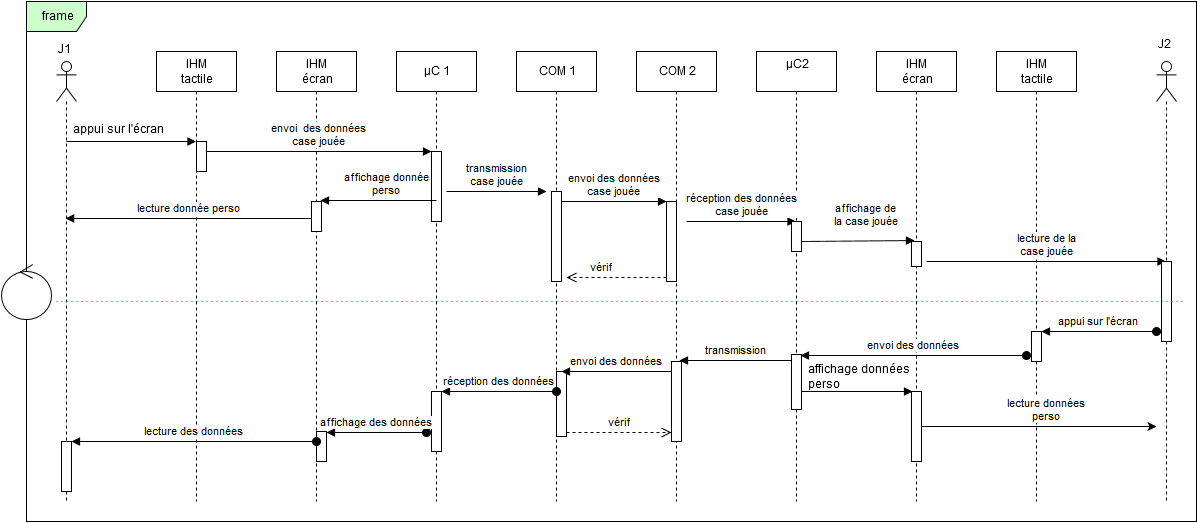

The diagram above was exported from draw.io. Its source (the exported page's mxGraphModel, read from the mxfile embedded in the PNG):
<mxGraphModel dx="3638" dy="1937" grid="1" gridSize="10" guides="1" tooltips="1" connect="1" arrows="1" fold="1" page="0" pageScale="1.5" pageWidth="826" pageHeight="1169" background="#ffffff" math="0" shadow="0">
  <root>
    <mxCell id="0" style=";html=1;" />
    <mxCell id="1" style=";html=1;" parent="0" />
    <mxCell id="92" value="frame" style="shape=umlFrame;whiteSpace=wrap;html=1;fillColor=#CCFFCC;" parent="1" vertex="1">
      <mxGeometry x="-2090" y="-1150" width="1170" height="520" as="geometry" />
    </mxCell>
    <mxCell id="102" value="IHM&lt;br&gt;tactile&lt;br&gt;" style="shape=umlLifeline;perimeter=lifelinePerimeter;whiteSpace=wrap;html=1;container=1;collapsible=0;recursiveResize=0;outlineConnect=0;" parent="1" vertex="1">
      <mxGeometry x="-1960" y="-1100" width="80" height="450" as="geometry" />
    </mxCell>
    <mxCell id="131" value="" style="html=1;points=[];perimeter=orthogonalPerimeter;" vertex="1" parent="102">
      <mxGeometry x="40" y="90" width="10" height="30" as="geometry" />
    </mxCell>
    <mxCell id="103" value="IHM&lt;br&gt;écran&lt;br&gt;" style="shape=umlLifeline;perimeter=lifelinePerimeter;whiteSpace=wrap;html=1;container=1;collapsible=0;recursiveResize=0;outlineConnect=0;" parent="1" vertex="1">
      <mxGeometry x="-1840" y="-1100" width="80" height="450" as="geometry" />
    </mxCell>
    <mxCell id="132" value="" style="html=1;points=[];perimeter=orthogonalPerimeter;" vertex="1" parent="103">
      <mxGeometry x="35" y="150" width="10" height="30" as="geometry" />
    </mxCell>
    <mxCell id="159" value="" style="html=1;points=[];perimeter=orthogonalPerimeter;" vertex="1" parent="103">
      <mxGeometry x="40" y="380" width="10" height="30" as="geometry" />
    </mxCell>
    <mxCell id="107" value="µC 1&lt;br&gt;" style="shape=umlLifeline;perimeter=lifelinePerimeter;whiteSpace=wrap;html=1;container=1;collapsible=0;recursiveResize=0;outlineConnect=0;" parent="1" vertex="1">
      <mxGeometry x="-1720" y="-1100" width="80" height="450" as="geometry" />
    </mxCell>
    <mxCell id="137" value="transmission&lt;br&gt;case jouée&lt;br&gt;" style="html=1;verticalAlign=bottom;endArrow=block;" edge="1" parent="107">
      <mxGeometry width="80" relative="1" as="geometry">
        <mxPoint x="50" y="140" as="sourcePoint" />
        <mxPoint x="150" y="140" as="targetPoint" />
      </mxGeometry>
    </mxCell>
    <mxCell id="109" value="IHM&lt;br&gt;tactile&lt;br&gt;" style="shape=umlLifeline;perimeter=lifelinePerimeter;whiteSpace=wrap;html=1;container=1;collapsible=0;recursiveResize=0;outlineConnect=0;" parent="1" vertex="1">
      <mxGeometry x="-1120" y="-1100" width="80" height="450" as="geometry" />
    </mxCell>
    <mxCell id="142" value="" style="html=1;points=[];perimeter=orthogonalPerimeter;" vertex="1" parent="109">
      <mxGeometry x="35" y="280" width="10" height="30" as="geometry" />
    </mxCell>
    <mxCell id="110" value="IHM&lt;br&gt;écran&lt;br&gt;" style="shape=umlLifeline;perimeter=lifelinePerimeter;whiteSpace=wrap;html=1;container=1;collapsible=0;recursiveResize=0;outlineConnect=0;" parent="1" vertex="1">
      <mxGeometry x="-1240" y="-1100" width="80" height="450" as="geometry" />
    </mxCell>
    <mxCell id="130" value="lecture de la&lt;br&gt;case jouée&lt;br&gt;" style="html=1;verticalAlign=bottom;endArrow=block;" parent="110" target="115" edge="1">
      <mxGeometry width="80" relative="1" as="geometry">
        <mxPoint x="50" y="210" as="sourcePoint" />
        <mxPoint x="130" y="210" as="targetPoint" />
      </mxGeometry>
    </mxCell>
    <mxCell id="139" value="" style="html=1;points=[];perimeter=orthogonalPerimeter;" vertex="1" parent="110">
      <mxGeometry x="35" y="190" width="10" height="25" as="geometry" />
    </mxCell>
    <mxCell id="174" value="" style="html=1;points=[];perimeter=orthogonalPerimeter;fillColor=#FFFFFF;" vertex="1" parent="110">
      <mxGeometry x="35" y="340" width="10" height="70" as="geometry" />
    </mxCell>
    <mxCell id="111" value="µC2&lt;br&gt;&lt;br&gt;" style="shape=umlLifeline;perimeter=lifelinePerimeter;whiteSpace=wrap;html=1;container=1;collapsible=0;recursiveResize=0;outlineConnect=0;" parent="1" vertex="1">
      <mxGeometry x="-1360" y="-1100" width="80" height="450" as="geometry" />
    </mxCell>
    <mxCell id="129" value="affichage de &lt;br&gt;la case jouée&lt;br&gt;" style="html=1;verticalAlign=bottom;endArrow=block;entryX=0.478;entryY=0.419;entryPerimeter=0;" parent="111" target="110" edge="1">
      <mxGeometry x="0.1878" y="9" width="80" relative="1" as="geometry">
        <mxPoint x="40" y="190" as="sourcePoint" />
        <mxPoint x="150" y="190" as="targetPoint" />
        <mxPoint as="offset" />
      </mxGeometry>
    </mxCell>
    <mxCell id="144" value="" style="html=1;points=[];perimeter=orthogonalPerimeter;" vertex="1" parent="111">
      <mxGeometry x="35" y="303" width="10" height="55" as="geometry" />
    </mxCell>
    <mxCell id="145" value="envoi des données&lt;br&gt;" style="html=1;verticalAlign=bottom;startArrow=oval;endArrow=block;startSize=8;entryX=0.934;entryY=0.01;entryPerimeter=0;" edge="1" target="144" parent="111">
      <mxGeometry relative="1" as="geometry">
        <mxPoint x="270" y="304" as="sourcePoint" />
        <mxPoint x="49.317174515235365" y="305" as="targetPoint" />
      </mxGeometry>
    </mxCell>
    <mxCell id="112" value="COM 2&lt;br&gt;" style="shape=umlLifeline;perimeter=lifelinePerimeter;whiteSpace=wrap;html=1;container=1;collapsible=0;recursiveResize=0;outlineConnect=0;" parent="1" vertex="1">
      <mxGeometry x="-1480" y="-1100" width="80" height="450" as="geometry" />
    </mxCell>
    <mxCell id="128" value="réception des données&lt;br&gt;case jouée&lt;br&gt;" style="html=1;verticalAlign=bottom;endArrow=block;" parent="112" target="111" edge="1">
      <mxGeometry width="80" relative="1" as="geometry">
        <mxPoint x="50" y="170" as="sourcePoint" />
        <mxPoint x="130" y="170" as="targetPoint" />
      </mxGeometry>
    </mxCell>
    <mxCell id="154" value="" style="html=1;points=[];perimeter=orthogonalPerimeter;" vertex="1" parent="112">
      <mxGeometry x="-80" y="320" width="10" height="65" as="geometry" />
    </mxCell>
    <mxCell id="172" value="" style="html=1;points=[];perimeter=orthogonalPerimeter;fillColor=#FFFFFF;" vertex="1" parent="112">
      <mxGeometry x="35" y="310" width="10" height="80" as="geometry" />
    </mxCell>
    <mxCell id="113" value="COM 1&lt;br&gt;" style="shape=umlLifeline;perimeter=lifelinePerimeter;whiteSpace=wrap;html=1;container=1;collapsible=0;recursiveResize=0;outlineConnect=0;" parent="1" vertex="1">
      <mxGeometry x="-1600" y="-1100" width="80" height="450" as="geometry" />
    </mxCell>
    <mxCell id="114" value="" style="shape=umlLifeline;participant=umlActor;perimeter=lifelinePerimeter;whiteSpace=wrap;html=1;container=1;collapsible=0;recursiveResize=0;verticalAlign=top;spacingTop=36;labelBackgroundColor=#ffffff;outlineConnect=0;" parent="1" vertex="1">
      <mxGeometry x="-2060" y="-1090" width="20" height="440" as="geometry" />
    </mxCell>
    <mxCell id="122" value="" style="html=1;verticalAlign=bottom;endArrow=block;" parent="114" target="102" edge="1">
      <mxGeometry width="80" relative="1" as="geometry">
        <mxPoint x="10" y="80" as="sourcePoint" />
        <mxPoint x="130" y="80" as="targetPoint" />
      </mxGeometry>
    </mxCell>
    <mxCell id="161" value="" style="html=1;points=[];perimeter=orthogonalPerimeter;" vertex="1" parent="114">
      <mxGeometry x="5" y="380" width="10" height="50" as="geometry" />
    </mxCell>
    <mxCell id="115" value="" style="shape=umlLifeline;participant=umlActor;perimeter=lifelinePerimeter;whiteSpace=wrap;html=1;container=1;collapsible=0;recursiveResize=0;verticalAlign=top;spacingTop=36;labelBackgroundColor=#ffffff;outlineConnect=0;" parent="1" vertex="1">
      <mxGeometry x="-960" y="-1090" width="20" height="440" as="geometry" />
    </mxCell>
    <mxCell id="140" value="" style="html=1;points=[];perimeter=orthogonalPerimeter;" vertex="1" parent="115">
      <mxGeometry x="5" y="200" width="10" height="80" as="geometry" />
    </mxCell>
    <mxCell id="119" value="" style="html=1;points=[];perimeter=orthogonalPerimeter;" parent="1" vertex="1">
      <mxGeometry x="-1450" y="-950" width="10" height="80" as="geometry" />
    </mxCell>
    <mxCell id="120" value="envoi des données&lt;br&gt;case jouée&lt;br&gt;" style="html=1;verticalAlign=bottom;endArrow=block;entryX=0;entryY=0;" parent="1" source="133" target="119" edge="1">
      <mxGeometry relative="1" as="geometry">
        <mxPoint x="-1520" y="-990" as="sourcePoint" />
      </mxGeometry>
    </mxCell>
    <mxCell id="121" value="vérif&lt;br&gt;" style="html=1;verticalAlign=bottom;endArrow=open;dashed=1;endSize=8;exitX=0;exitY=0.95;" parent="1" source="119" edge="1">
      <mxGeometry x="0.3032" relative="1" as="geometry">
        <mxPoint x="-1550" y="-874" as="targetPoint" />
        <mxPoint as="offset" />
      </mxGeometry>
    </mxCell>
    <mxCell id="124" value="" style="html=1;verticalAlign=bottom;endArrow=block;" parent="1" edge="1" source="135">
      <mxGeometry x="-1809" y="-970" width="80" as="geometry">
        <mxPoint x="-1800" y="-970" as="sourcePoint" />
        <mxPoint x="-1680" y="-970" as="targetPoint" />
      </mxGeometry>
    </mxCell>
    <mxCell id="133" value="" style="html=1;points=[];perimeter=orthogonalPerimeter;" vertex="1" parent="1">
      <mxGeometry x="-1565" y="-960" width="10" height="90" as="geometry" />
    </mxCell>
    <mxCell id="135" value="" style="html=1;points=[];perimeter=orthogonalPerimeter;" vertex="1" parent="1">
      <mxGeometry x="-1685" y="-1000" width="10" height="70" as="geometry" />
    </mxCell>
    <mxCell id="136" value="envoi&amp;nbsp; des données&lt;br&gt;case jouée&lt;br&gt;" style="html=1;verticalAlign=bottom;endArrow=block;" edge="1" parent="1" target="135">
      <mxGeometry x="-1809" y="-970" width="80" as="geometry">
        <mxPoint x="-1910" y="-1000" as="sourcePoint" />
        <mxPoint x="-1680" y="-970" as="targetPoint" />
        <Array as="points">
          <mxPoint x="-1720" y="-1000" />
        </Array>
      </mxGeometry>
    </mxCell>
    <mxCell id="138" value="" style="html=1;points=[];perimeter=orthogonalPerimeter;" vertex="1" parent="1">
      <mxGeometry x="-1325" y="-930" width="10" height="30" as="geometry" />
    </mxCell>
    <mxCell id="143" value="appui sur l'écran&lt;br&gt;" style="html=1;verticalAlign=bottom;startArrow=oval;endArrow=block;startSize=8;" edge="1" target="142" parent="1">
      <mxGeometry relative="1" as="geometry">
        <mxPoint x="-960" y="-820" as="sourcePoint" />
      </mxGeometry>
    </mxCell>
    <mxCell id="156" value="vérif&lt;br&gt;" style="html=1;verticalAlign=bottom;endArrow=open;dashed=1;endSize=8;entryX=-0.015;entryY=0.886;entryPerimeter=0;" edge="1" parent="1" target="172">
      <mxGeometry relative="1" as="geometry">
        <mxPoint x="-1450" y="-719" as="targetPoint" />
        <mxPoint x="-1550" y="-719" as="sourcePoint" />
      </mxGeometry>
    </mxCell>
    <mxCell id="157" value="" style="html=1;points=[];perimeter=orthogonalPerimeter;" vertex="1" parent="1">
      <mxGeometry x="-1685" y="-760" width="10" height="60" as="geometry" />
    </mxCell>
    <mxCell id="158" value="réception des données&lt;br&gt;" style="html=1;verticalAlign=bottom;startArrow=oval;endArrow=block;startSize=8;" edge="1" target="157" parent="1" source="113">
      <mxGeometry relative="1" as="geometry">
        <mxPoint x="-1575" y="-740" as="sourcePoint" />
        <Array as="points">
          <mxPoint x="-1600" y="-760" />
        </Array>
      </mxGeometry>
    </mxCell>
    <mxCell id="160" value="affichage des données&lt;br&gt;" style="html=1;verticalAlign=bottom;startArrow=oval;endArrow=block;startSize=8;" edge="1" parent="1">
      <mxGeometry relative="1" as="geometry">
        <mxPoint x="-1690" y="-719" as="sourcePoint" />
        <mxPoint x="-1790" y="-719" as="targetPoint" />
      </mxGeometry>
    </mxCell>
    <mxCell id="162" value="lecture des données&lt;br&gt;" style="html=1;verticalAlign=bottom;startArrow=oval;endArrow=block;startSize=8;exitX=0;exitY=0.333;exitPerimeter=0;" edge="1" target="161" parent="1" source="159">
      <mxGeometry relative="1" as="geometry">
        <mxPoint x="-1810" y="-710" as="sourcePoint" />
        <Array as="points" />
      </mxGeometry>
    </mxCell>
    <mxCell id="164" value="J1&lt;br&gt;" style="text;html=1;resizable=0;autosize=1;align=left;verticalAlign=top;spacingTop=-4;points=[];" vertex="1" parent="1">
      <mxGeometry x="-2060" y="-1110" width="30" height="20" as="geometry" />
    </mxCell>
    <mxCell id="165" value="J2&lt;br&gt;&lt;br&gt;" style="text;html=1;resizable=0;autosize=1;align=left;verticalAlign=top;spacingTop=-4;points=[];" vertex="1" parent="1">
      <mxGeometry x="-960" y="-1115.2380952380952" width="30" height="30" as="geometry" />
    </mxCell>
    <mxCell id="167" value="" style="ellipse;shape=umlControl;whiteSpace=wrap;html=1;" vertex="1" parent="1">
      <mxGeometry x="-2115" y="-887" width="50" height="55" as="geometry" />
    </mxCell>
    <mxCell id="169" value="" style="endArrow=none;html=1;dashed=1;dashPattern=1 4;fillColor=#CC0000;strokeColor=#FF0000;" edge="1" parent="1">
      <mxGeometry width="50" height="50" relative="1" as="geometry">
        <mxPoint x="-2060" y="-850" as="sourcePoint" />
        <mxPoint x="-930" y="-850" as="targetPoint" />
      </mxGeometry>
    </mxCell>
    <mxCell id="171" value="lecture donnée perso&lt;br&gt;" style="html=1;verticalAlign=bottom;endArrow=block;strokeColor=#000000;fillColor=#CC0000;entryX=0.5;entryY=0.352;entryPerimeter=0;" edge="1" parent="1">
      <mxGeometry width="80" relative="1" as="geometry">
        <mxPoint x="-1805" y="-933" as="sourcePoint" />
        <mxPoint x="-2050.898305084746" y="-933.0847457627119" as="targetPoint" />
      </mxGeometry>
    </mxCell>
    <mxCell id="173" value="envoi des données&lt;br&gt;" style="html=1;verticalAlign=bottom;endArrow=block;strokeColor=#080000;fillColor=#FFFFFF;" edge="1" parent="1">
      <mxGeometry width="80" relative="1" as="geometry">
        <mxPoint x="-1445" y="-780" as="sourcePoint" />
        <mxPoint x="-1555" y="-780" as="targetPoint" />
      </mxGeometry>
    </mxCell>
    <mxCell id="176" value="" style="edgeStyle=orthogonalEdgeStyle;rounded=0;html=1;jettySize=auto;orthogonalLoop=1;strokeColor=#000000;fillColor=#FFFFFF;" edge="1" parent="1" source="174">
      <mxGeometry relative="1" as="geometry">
        <mxPoint x="-960" y="-725" as="targetPoint" />
        <Array as="points" />
      </mxGeometry>
    </mxCell>
    <mxCell id="155" value="transmission" style="html=1;verticalAlign=bottom;endArrow=block;entryX=0.798;entryY=-0.008;entryPerimeter=0;" edge="1" target="172" parent="1" source="144">
      <mxGeometry relative="1" as="geometry">
        <mxPoint x="-1330" y="-790" as="sourcePoint" />
        <mxPoint x="-1430" y="-790" as="targetPoint" />
      </mxGeometry>
    </mxCell>
    <mxCell id="175" value="lecture données&lt;br&gt;perso&lt;br&gt;" style="html=1;verticalAlign=bottom;endArrow=block;strokeColor=#000000;fillColor=#FFFFFF;entryX=0.12;entryY=0;entryPerimeter=0;" edge="1" parent="1" source="144" target="174">
      <mxGeometry x="1" y="-139" width="80" relative="1" as="geometry">
        <mxPoint x="-1310" y="-770" as="sourcePoint" />
        <mxPoint x="-1210" y="-770" as="targetPoint" />
        <Array as="points">
          <mxPoint x="-1310" y="-760" />
        </Array>
        <mxPoint x="134" y="-104" as="offset" />
      </mxGeometry>
    </mxCell>
    <mxCell id="177" value="appui sur l'écran&lt;br&gt;" style="text;html=1;resizable=0;autosize=1;align=left;verticalAlign=top;spacingTop=-4;points=[];" vertex="1" parent="1">
      <mxGeometry x="-2045" y="-1030" width="110" height="20" as="geometry" />
    </mxCell>
    <mxCell id="179" value="affichage donnée&lt;br&gt;perso&lt;br&gt;" style="html=1;verticalAlign=bottom;endArrow=block;strokeColor=#000000;fillColor=#FFFFFF;entryX=0.863;entryY=-0.017;entryPerimeter=0;exitX=0.5;exitY=0.707;exitPerimeter=0;" edge="1" parent="1" source="135" target="132">
      <mxGeometry x="-0.1377" width="80" relative="1" as="geometry">
        <mxPoint x="-1700" y="-951" as="sourcePoint" />
        <mxPoint x="-1775" y="-936" as="targetPoint" />
        <mxPoint as="offset" />
      </mxGeometry>
    </mxCell>
    <mxCell id="182" value="affichage données&lt;br&gt;perso&lt;br&gt;" style="text;html=1;resizable=0;points=[];autosize=1;align=left;verticalAlign=top;spacingTop=-4;" vertex="1" parent="1">
      <mxGeometry x="-1310" y="-790" width="120" height="30" as="geometry" />
    </mxCell>
  </root>
</mxGraphModel>